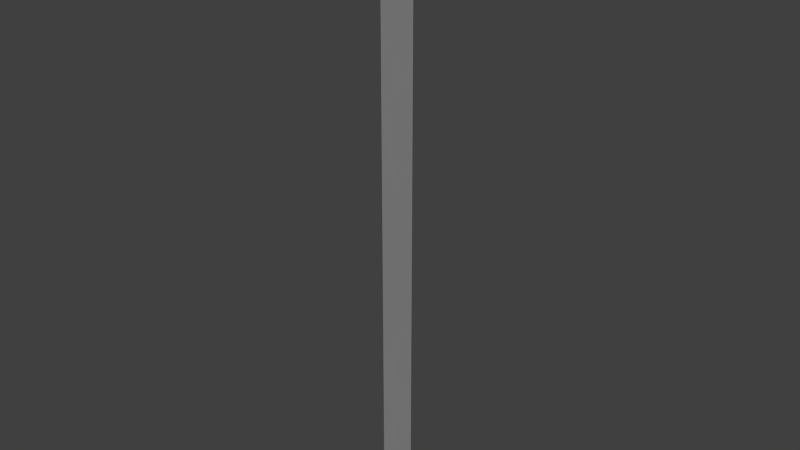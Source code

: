 # Source: sidingframe.blend  (saved by Blender 2.56.0; exported with 4.5.12 LTS)
import bpy
from mathutils import Matrix  # noqa: F401  (used for matrix-valued properties, if any)

bpy.ops.wm.read_factory_settings(use_empty=True)
scene = bpy.context.scene
scene.name = 'Scene'

# ---- collections
col_collection_1 = bpy.data.collections.new('Collection 1'); scene.collection.children.link(col_collection_1)

# ---- materials (node trees are filled in below, after node groups)
mat_materialsideframein = bpy.data.materials.new('MaterialSideFrameIn')
mat_materialsideframein.alpha_threshold = 0.0
mat_materialsideframein.use_transparent_shadow = False
mat_materialsideframein.diffuse_color = (0.2, 0.2, 0.2, 1.0)
mat_materialsideframein.roughness = 0.5
mat_materialsideframein.line_color = (0.0, 0.0, 0.0, 1.0)
mat_materialsideframeout = bpy.data.materials.new('MaterialSideFrameOut')
mat_materialsideframeout.alpha_threshold = 0.0
mat_materialsideframeout.use_transparent_shadow = False
mat_materialsideframeout.diffuse_color = (0.3506, 0.3439, 0.3489, 1.0)
mat_materialsideframeout.roughness = 0.5
mat_materialsideframeout.line_color = (0.0, 0.0, 0.0, 1.0)

# ---- material node trees

# ---- world
world_world = bpy.data.worlds.new('World'); scene.world = world_world
world_world.color = (0.05088, 0.05088, 0.05088)
world_world.use_sun_shadow = False
world_world.sun_shadow_jitter_overblur = 0.0
world_world.cycles.sampling_method = 'MANUAL'
world_world.cycles.sample_map_resolution = 256

# ---- meshes
me_sidingframemesh = bpy.data.meshes.new('SidingFrameMesh')
me_sidingframemesh.from_pydata([(-1.907e-06, -0.0003335, 10.5), (-1.907e-06, -0.0003335, 11.0), (-9.537e-07, -0.5003, 11.0), (0.0, -0.5003, -8.583e-06), (0.0, -0.0003374, 0.0), (-1.907e-06, -0.0003297, -0.5), (-1.907e-06, -0.5003, -0.5), (-1.907e-06, -0.5003, 10.5), (0.354, -0.1473, -0.5), (0.354, -0.1473, 0.0), (0.354, -0.1473, 11.0), (0.354, -0.1473, 10.5)], [], [(0, 1, 10, 11), (0, 11, 9, 4), (4, 9, 8, 5), (2, 7, 11, 10), (3, 9, 11, 7), (5, 8, 6), (3, 6, 8, 9), (1, 2, 10), (0, 7, 2, 1), (0, 4, 3, 7), (4, 5, 6, 3)])
me_sidingframemesh.polygons.foreach_set('material_index', [1, 1, 1, 0, 0, 1, 0, 1, 0, 0, 0])
me_sidingframemesh.materials.append(mat_materialsideframein)
me_sidingframemesh.materials.append(mat_materialsideframeout)
me_sidingframemesh.use_remesh_preserve_volume = False
me_sidingframemesh.use_remesh_preserve_attributes = False
me_sidingframemesh.use_mirror_vertex_groups = False
me_sidingframemesh.update()

# ---- objects
ob_sidingframe = bpy.data.objects.new('SidingFrame', me_sidingframemesh)

# ---- transforms, parenting, visibility, modifiers, constraints
ob_sidingframe.location = (0.0, 0.0, 0.0)
ob_sidingframe.lock_rotations_4d = False
ob_sidingframe.empty_display_type = 'ARROWS'
ob_sidingframe.lineart.crease_threshold = 0.0

# ---- collection membership
col_collection_1.objects.link(ob_sidingframe)

# ---- scene / render settings (as saved in the file)
scene.frame_start = 1; scene.frame_end = 250; scene.frame_set(1)
scene.render.engine = 'BLENDER_EEVEE_NEXT'
scene.render.image_settings.color_mode = 'RGB'
scene.render.image_settings.compression = 90
scene.render.resolution_percentage = 50
scene.render.dither_intensity = 0.0
scene.render.bake_margin = 2
scene.render.bake_bias = 0.0
scene.cycles.use_denoising = False
scene.cycles.samples = 10
scene.cycles.sampling_pattern = 'TABULATED_SOBOL'
scene.cycles.light_sampling_threshold = 0.0
scene.cycles.use_adaptive_sampling = False
scene.cycles.use_light_tree = False
scene.cycles.blur_glossy = 0.0
scene.cycles.volume_bounces = 1
scene.cycles.pixel_filter_type = 'GAUSSIAN'
scene.cycles.sample_clamp_indirect = 0.0
scene.view_settings.view_transform = 'Standard'
bpy.context.view_layer.update()

# ---- added for rendering (the .blend has no active camera and no usable light): camera, sun
cam_auto = bpy.data.cameras.new('AutoCamera')
cam_auto.lens = 50.0
cam_auto.sensor_width = 36.0
cam_auto.clip_end = 1000.0
ob_auto_camera = bpy.data.objects.new('AutoCamera', cam_auto)
scene.collection.objects.link(ob_auto_camera)
ob_auto_camera.location = (10.8322, -13.0366, 13.7741)
ob_auto_camera.rotation_euler = (1.09748, -7.21219e-08, 0.694738)
scene.camera = ob_auto_camera
light_auto_sun = bpy.data.lights.new('AutoSun', 'SUN')
light_auto_sun.energy = 3.0
light_auto_sun.angle = 0.0523599
ob_auto_sun = bpy.data.objects.new('AutoSun', light_auto_sun)
scene.collection.objects.link(ob_auto_sun)
ob_auto_sun.rotation_euler = (0.872665, 0.174533, 0.523599)
bpy.context.view_layer.update()
